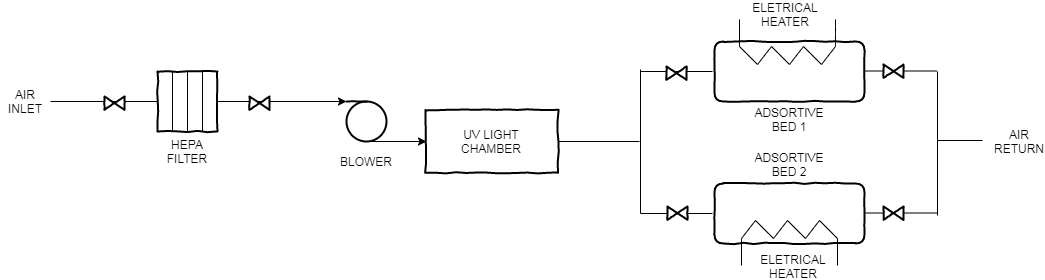

The diagram above was exported from draw.io. Its source (the exported page's mxGraphModel, read from the mxfile embedded in the PNG):
<mxGraphModel dx="2473" dy="476" grid="1" gridSize="9" guides="1" tooltips="1" connect="1" arrows="1" fold="1" page="0" pageScale="1" pageWidth="3300" pageHeight="2339" background="none" math="0" shadow="0">
  <root>
    <mxCell id="WIyWlLk6GJQsqaUBKTNV-0" />
    <mxCell id="WIyWlLk6GJQsqaUBKTNV-1" parent="WIyWlLk6GJQsqaUBKTNV-0" />
    <mxCell id="n7Cjpc1q4W6F71Nrtd9W-26" value="" style="endArrow=classic;html=1;" edge="1" parent="WIyWlLk6GJQsqaUBKTNV-1">
      <mxGeometry width="50" height="50" relative="1" as="geometry">
        <mxPoint x="-216" y="546" as="sourcePoint" />
        <mxPoint x="-122" y="546" as="targetPoint" />
      </mxGeometry>
    </mxCell>
    <mxCell id="n7Cjpc1q4W6F71Nrtd9W-27" value="AIR INLET" style="text;html=1;strokeColor=none;fillColor=none;align=center;verticalAlign=middle;whiteSpace=wrap;rounded=0;shadow=0;glass=0;dashed=1;comic=1;opacity=20;" vertex="1" parent="WIyWlLk6GJQsqaUBKTNV-1">
      <mxGeometry x="-468" y="536" width="50" height="20" as="geometry" />
    </mxCell>
    <mxCell id="n7Cjpc1q4W6F71Nrtd9W-28" value="" style="shape=tapeData;whiteSpace=wrap;html=1;perimeter=ellipsePerimeter;shadow=0;glass=0;comic=1;strokeWidth=2;rotation=-180;" vertex="1" parent="WIyWlLk6GJQsqaUBKTNV-1">
      <mxGeometry x="-122" y="546" width="40" height="40" as="geometry" />
    </mxCell>
    <mxCell id="n7Cjpc1q4W6F71Nrtd9W-31" value="" style="endArrow=classic;html=1;exitX=0.5;exitY=0;exitDx=0;exitDy=0;" edge="1" parent="WIyWlLk6GJQsqaUBKTNV-1" source="n7Cjpc1q4W6F71Nrtd9W-28">
      <mxGeometry width="50" height="50" relative="1" as="geometry">
        <mxPoint x="-82" y="496" as="sourcePoint" />
        <mxPoint x="-42" y="586" as="targetPoint" />
      </mxGeometry>
    </mxCell>
    <mxCell id="n7Cjpc1q4W6F71Nrtd9W-32" value="BLOWER" style="text;html=1;strokeColor=none;fillColor=none;align=center;verticalAlign=middle;whiteSpace=wrap;rounded=0;shadow=0;glass=0;comic=1;" vertex="1" parent="WIyWlLk6GJQsqaUBKTNV-1">
      <mxGeometry x="-122" y="596" width="40" height="20" as="geometry" />
    </mxCell>
    <mxCell id="n7Cjpc1q4W6F71Nrtd9W-55" value="" style="endArrow=none;html=1;exitX=1;exitY=0.5;exitDx=0;exitDy=0;" edge="1" parent="WIyWlLk6GJQsqaUBKTNV-1" source="n7Cjpc1q4W6F71Nrtd9W-27">
      <mxGeometry width="50" height="50" relative="1" as="geometry">
        <mxPoint x="-78" y="506" as="sourcePoint" />
        <mxPoint x="-298" y="546" as="targetPoint" />
      </mxGeometry>
    </mxCell>
    <mxCell id="n7Cjpc1q4W6F71Nrtd9W-56" value="" style="rounded=0;whiteSpace=wrap;html=1;shadow=0;glass=0;comic=1;strokeWidth=2;" vertex="1" parent="WIyWlLk6GJQsqaUBKTNV-1">
      <mxGeometry x="-311" y="516" width="60" height="60" as="geometry" />
    </mxCell>
    <mxCell id="n7Cjpc1q4W6F71Nrtd9W-57" value="" style="endArrow=none;html=1;exitX=0.25;exitY=0;exitDx=0;exitDy=0;entryX=0.25;entryY=1;entryDx=0;entryDy=0;" edge="1" parent="WIyWlLk6GJQsqaUBKTNV-1" source="n7Cjpc1q4W6F71Nrtd9W-56" target="n7Cjpc1q4W6F71Nrtd9W-56">
      <mxGeometry width="50" height="50" relative="1" as="geometry">
        <mxPoint x="-91" y="506" as="sourcePoint" />
        <mxPoint x="-41" y="456" as="targetPoint" />
      </mxGeometry>
    </mxCell>
    <mxCell id="n7Cjpc1q4W6F71Nrtd9W-58" value="" style="endArrow=none;html=1;exitX=0.5;exitY=0;exitDx=0;exitDy=0;entryX=0.5;entryY=1;entryDx=0;entryDy=0;" edge="1" parent="WIyWlLk6GJQsqaUBKTNV-1" source="n7Cjpc1q4W6F71Nrtd9W-56" target="n7Cjpc1q4W6F71Nrtd9W-56">
      <mxGeometry width="50" height="50" relative="1" as="geometry">
        <mxPoint x="-91" y="506" as="sourcePoint" />
        <mxPoint x="-41" y="456" as="targetPoint" />
      </mxGeometry>
    </mxCell>
    <mxCell id="n7Cjpc1q4W6F71Nrtd9W-59" value="" style="endArrow=none;html=1;exitX=0.75;exitY=0;exitDx=0;exitDy=0;entryX=0.75;entryY=1;entryDx=0;entryDy=0;" edge="1" parent="WIyWlLk6GJQsqaUBKTNV-1" source="n7Cjpc1q4W6F71Nrtd9W-56" target="n7Cjpc1q4W6F71Nrtd9W-56">
      <mxGeometry width="50" height="50" relative="1" as="geometry">
        <mxPoint x="-91" y="506" as="sourcePoint" />
        <mxPoint x="-41" y="456" as="targetPoint" />
      </mxGeometry>
    </mxCell>
    <mxCell id="n7Cjpc1q4W6F71Nrtd9W-60" value="" style="endArrow=none;html=1;exitX=1;exitY=0.5;exitDx=0;exitDy=0;" edge="1" parent="WIyWlLk6GJQsqaUBKTNV-1" source="n7Cjpc1q4W6F71Nrtd9W-56">
      <mxGeometry width="50" height="50" relative="1" as="geometry">
        <mxPoint x="-80" y="506" as="sourcePoint" />
        <mxPoint x="-140" y="546" as="targetPoint" />
      </mxGeometry>
    </mxCell>
    <mxCell id="n7Cjpc1q4W6F71Nrtd9W-62" value="HEPA FILTER" style="text;html=1;strokeColor=none;fillColor=none;align=center;verticalAlign=middle;whiteSpace=wrap;rounded=0;shadow=0;glass=0;comic=1;" vertex="1" parent="WIyWlLk6GJQsqaUBKTNV-1">
      <mxGeometry x="-301" y="586" width="40" height="20" as="geometry" />
    </mxCell>
    <mxCell id="n7Cjpc1q4W6F71Nrtd9W-69" value="" style="rounded=1;whiteSpace=wrap;html=1;shadow=0;glass=0;comic=1;strokeWidth=2;" vertex="1" parent="WIyWlLk6GJQsqaUBKTNV-1">
      <mxGeometry x="246" y="486" width="150" height="60" as="geometry" />
    </mxCell>
    <mxCell id="n7Cjpc1q4W6F71Nrtd9W-70" value="" style="endArrow=none;html=1;" edge="1" parent="WIyWlLk6GJQsqaUBKTNV-1">
      <mxGeometry width="50" height="50" relative="1" as="geometry">
        <mxPoint x="90" y="586" as="sourcePoint" />
        <mxPoint x="171" y="586" as="targetPoint" />
      </mxGeometry>
    </mxCell>
    <mxCell id="n7Cjpc1q4W6F71Nrtd9W-73" value="ADSORTIVE BED 1" style="text;html=1;strokeColor=none;fillColor=none;align=center;verticalAlign=middle;whiteSpace=wrap;rounded=0;shadow=0;glass=0;comic=1;" vertex="1" parent="WIyWlLk6GJQsqaUBKTNV-1">
      <mxGeometry x="286" y="553.5" width="70" height="20" as="geometry" />
    </mxCell>
    <mxCell id="n7Cjpc1q4W6F71Nrtd9W-74" value="" style="rounded=1;whiteSpace=wrap;html=1;shadow=0;glass=0;comic=1;strokeWidth=2;" vertex="1" parent="WIyWlLk6GJQsqaUBKTNV-1">
      <mxGeometry x="246" y="628" width="150" height="60" as="geometry" />
    </mxCell>
    <mxCell id="n7Cjpc1q4W6F71Nrtd9W-75" value="ADSORTIVE BED 2" style="text;html=1;strokeColor=none;fillColor=none;align=center;verticalAlign=middle;whiteSpace=wrap;rounded=0;shadow=0;glass=0;comic=1;" vertex="1" parent="WIyWlLk6GJQsqaUBKTNV-1">
      <mxGeometry x="286" y="599" width="70" height="20" as="geometry" />
    </mxCell>
    <mxCell id="n7Cjpc1q4W6F71Nrtd9W-78" value="" style="group" vertex="1" connectable="0" parent="WIyWlLk6GJQsqaUBKTNV-1">
      <mxGeometry x="-364" y="540.9999999999999" width="20" height="13.340000000000032" as="geometry" />
    </mxCell>
    <mxCell id="n7Cjpc1q4W6F71Nrtd9W-76" value="" style="triangle;whiteSpace=wrap;html=1;shadow=0;glass=0;comic=1;strokeWidth=2;" vertex="1" parent="n7Cjpc1q4W6F71Nrtd9W-78">
      <mxGeometry y="1.1368683772161603e-13" width="10" height="13.33" as="geometry" />
    </mxCell>
    <mxCell id="n7Cjpc1q4W6F71Nrtd9W-77" value="" style="triangle;whiteSpace=wrap;html=1;shadow=0;glass=0;comic=1;strokeWidth=2;rotation=-180;" vertex="1" parent="n7Cjpc1q4W6F71Nrtd9W-78">
      <mxGeometry x="10" y="1.1368683772161603e-13" width="10" height="13.34" as="geometry" />
    </mxCell>
    <mxCell id="n7Cjpc1q4W6F71Nrtd9W-81" value="" style="group" vertex="1" connectable="0" parent="WIyWlLk6GJQsqaUBKTNV-1">
      <mxGeometry x="-219" y="540.9999999999999" width="20" height="13.340000000000032" as="geometry" />
    </mxCell>
    <mxCell id="n7Cjpc1q4W6F71Nrtd9W-82" value="" style="triangle;whiteSpace=wrap;html=1;shadow=0;glass=0;comic=1;strokeWidth=2;" vertex="1" parent="n7Cjpc1q4W6F71Nrtd9W-81">
      <mxGeometry y="1.1368683772161603e-13" width="10" height="13.33" as="geometry" />
    </mxCell>
    <mxCell id="n7Cjpc1q4W6F71Nrtd9W-83" value="" style="triangle;whiteSpace=wrap;html=1;shadow=0;glass=0;comic=1;strokeWidth=2;rotation=-180;" vertex="1" parent="n7Cjpc1q4W6F71Nrtd9W-81">
      <mxGeometry x="10" y="1.1368683772161603e-13" width="10" height="13.34" as="geometry" />
    </mxCell>
    <mxCell id="n7Cjpc1q4W6F71Nrtd9W-86" value="" style="endArrow=none;html=1;" edge="1" parent="WIyWlLk6GJQsqaUBKTNV-1">
      <mxGeometry width="50" height="50" relative="1" as="geometry">
        <mxPoint x="172" y="658" as="sourcePoint" />
        <mxPoint x="172" y="514" as="targetPoint" />
      </mxGeometry>
    </mxCell>
    <mxCell id="n7Cjpc1q4W6F71Nrtd9W-87" value="" style="endArrow=none;html=1;" edge="1" parent="WIyWlLk6GJQsqaUBKTNV-1">
      <mxGeometry width="50" height="50" relative="1" as="geometry">
        <mxPoint x="172" y="516" as="sourcePoint" />
        <mxPoint x="244" y="516" as="targetPoint" />
      </mxGeometry>
    </mxCell>
    <mxCell id="n7Cjpc1q4W6F71Nrtd9W-88" value="" style="endArrow=none;html=1;" edge="1" parent="WIyWlLk6GJQsqaUBKTNV-1">
      <mxGeometry width="50" height="50" relative="1" as="geometry">
        <mxPoint x="172" y="658" as="sourcePoint" />
        <mxPoint x="244" y="658" as="targetPoint" />
      </mxGeometry>
    </mxCell>
    <mxCell id="n7Cjpc1q4W6F71Nrtd9W-89" value="" style="endArrow=none;html=1;" edge="1" parent="WIyWlLk6GJQsqaUBKTNV-1">
      <mxGeometry width="50" height="50" relative="1" as="geometry">
        <mxPoint x="514" y="585" as="sourcePoint" />
        <mxPoint x="469" y="585" as="targetPoint" />
      </mxGeometry>
    </mxCell>
    <mxCell id="n7Cjpc1q4W6F71Nrtd9W-90" value="" style="endArrow=none;html=1;" edge="1" parent="WIyWlLk6GJQsqaUBKTNV-1">
      <mxGeometry width="50" height="50" relative="1" as="geometry">
        <mxPoint x="469" y="516" as="sourcePoint" />
        <mxPoint x="469" y="660" as="targetPoint" />
      </mxGeometry>
    </mxCell>
    <mxCell id="n7Cjpc1q4W6F71Nrtd9W-91" value="" style="endArrow=none;html=1;" edge="1" parent="WIyWlLk6GJQsqaUBKTNV-1">
      <mxGeometry width="50" height="50" relative="1" as="geometry">
        <mxPoint x="468" y="515.5" as="sourcePoint" />
        <mxPoint x="396" y="515.5" as="targetPoint" />
      </mxGeometry>
    </mxCell>
    <mxCell id="n7Cjpc1q4W6F71Nrtd9W-92" value="" style="endArrow=none;html=1;" edge="1" parent="WIyWlLk6GJQsqaUBKTNV-1">
      <mxGeometry width="50" height="50" relative="1" as="geometry">
        <mxPoint x="468" y="657.5" as="sourcePoint" />
        <mxPoint x="396" y="657.5" as="targetPoint" />
      </mxGeometry>
    </mxCell>
    <mxCell id="n7Cjpc1q4W6F71Nrtd9W-94" value="" style="rounded=0;whiteSpace=wrap;html=1;shadow=0;glass=0;comic=1;strokeWidth=2;" vertex="1" parent="WIyWlLk6GJQsqaUBKTNV-1">
      <mxGeometry x="-43" y="554.3399999999999" width="132.5" height="63" as="geometry" />
    </mxCell>
    <mxCell id="n7Cjpc1q4W6F71Nrtd9W-100" value="UV LIGHT CHAMBER" style="text;html=1;strokeColor=none;fillColor=none;align=center;verticalAlign=middle;whiteSpace=wrap;rounded=0;shadow=0;glass=0;comic=1;" vertex="1" parent="WIyWlLk6GJQsqaUBKTNV-1">
      <mxGeometry x="-12.75" y="575.8399999999999" width="72" height="20" as="geometry" />
    </mxCell>
    <mxCell id="n7Cjpc1q4W6F71Nrtd9W-104" value="" style="group" vertex="1" connectable="0" parent="WIyWlLk6GJQsqaUBKTNV-1">
      <mxGeometry x="198" y="510.9999999999999" width="20" height="13.340000000000032" as="geometry" />
    </mxCell>
    <mxCell id="n7Cjpc1q4W6F71Nrtd9W-105" value="" style="triangle;whiteSpace=wrap;html=1;shadow=0;glass=0;comic=1;strokeWidth=2;" vertex="1" parent="n7Cjpc1q4W6F71Nrtd9W-104">
      <mxGeometry y="1.1368683772161603e-13" width="10" height="13.33" as="geometry" />
    </mxCell>
    <mxCell id="n7Cjpc1q4W6F71Nrtd9W-106" value="" style="triangle;whiteSpace=wrap;html=1;shadow=0;glass=0;comic=1;strokeWidth=2;rotation=-180;" vertex="1" parent="n7Cjpc1q4W6F71Nrtd9W-104">
      <mxGeometry x="10" y="1.1368683772161603e-13" width="10" height="13.34" as="geometry" />
    </mxCell>
    <mxCell id="n7Cjpc1q4W6F71Nrtd9W-107" value="" style="group" vertex="1" connectable="0" parent="WIyWlLk6GJQsqaUBKTNV-1">
      <mxGeometry x="415" y="508.9999999999999" width="20" height="13.340000000000032" as="geometry" />
    </mxCell>
    <mxCell id="n7Cjpc1q4W6F71Nrtd9W-108" value="" style="triangle;whiteSpace=wrap;html=1;shadow=0;glass=0;comic=1;strokeWidth=2;" vertex="1" parent="n7Cjpc1q4W6F71Nrtd9W-107">
      <mxGeometry y="1.1368683772161603e-13" width="10" height="13.33" as="geometry" />
    </mxCell>
    <mxCell id="n7Cjpc1q4W6F71Nrtd9W-109" value="" style="triangle;whiteSpace=wrap;html=1;shadow=0;glass=0;comic=1;strokeWidth=2;rotation=-180;" vertex="1" parent="n7Cjpc1q4W6F71Nrtd9W-107">
      <mxGeometry x="10" y="1.1368683772161603e-13" width="10" height="13.34" as="geometry" />
    </mxCell>
    <mxCell id="n7Cjpc1q4W6F71Nrtd9W-114" value="" style="group" vertex="1" connectable="0" parent="WIyWlLk6GJQsqaUBKTNV-1">
      <mxGeometry x="415" y="650.9999999999999" width="20" height="13.340000000000032" as="geometry" />
    </mxCell>
    <mxCell id="n7Cjpc1q4W6F71Nrtd9W-115" value="" style="triangle;whiteSpace=wrap;html=1;shadow=0;glass=0;comic=1;strokeWidth=2;" vertex="1" parent="n7Cjpc1q4W6F71Nrtd9W-114">
      <mxGeometry y="1.1368683772161603e-13" width="10" height="13.33" as="geometry" />
    </mxCell>
    <mxCell id="n7Cjpc1q4W6F71Nrtd9W-116" value="" style="triangle;whiteSpace=wrap;html=1;shadow=0;glass=0;comic=1;strokeWidth=2;rotation=-180;" vertex="1" parent="n7Cjpc1q4W6F71Nrtd9W-114">
      <mxGeometry x="10" y="1.1368683772161603e-13" width="10" height="13.34" as="geometry" />
    </mxCell>
    <mxCell id="n7Cjpc1q4W6F71Nrtd9W-117" value="" style="group" vertex="1" connectable="0" parent="WIyWlLk6GJQsqaUBKTNV-1">
      <mxGeometry x="199" y="650.9999999999999" width="20" height="13.340000000000032" as="geometry" />
    </mxCell>
    <mxCell id="n7Cjpc1q4W6F71Nrtd9W-118" value="" style="triangle;whiteSpace=wrap;html=1;shadow=0;glass=0;comic=1;strokeWidth=2;" vertex="1" parent="n7Cjpc1q4W6F71Nrtd9W-117">
      <mxGeometry y="1.1368683772161603e-13" width="10" height="13.33" as="geometry" />
    </mxCell>
    <mxCell id="n7Cjpc1q4W6F71Nrtd9W-119" value="" style="triangle;whiteSpace=wrap;html=1;shadow=0;glass=0;comic=1;strokeWidth=2;rotation=-180;" vertex="1" parent="n7Cjpc1q4W6F71Nrtd9W-117">
      <mxGeometry x="10" y="1.1368683772161603e-13" width="10" height="13.34" as="geometry" />
    </mxCell>
    <mxCell id="n7Cjpc1q4W6F71Nrtd9W-125" value="AIR RETURN" style="text;html=1;strokeColor=none;fillColor=none;align=center;verticalAlign=middle;whiteSpace=wrap;rounded=0;shadow=0;glass=0;dashed=1;comic=1;opacity=20;" vertex="1" parent="WIyWlLk6GJQsqaUBKTNV-1">
      <mxGeometry x="526" y="576" width="50" height="20" as="geometry" />
    </mxCell>
    <mxCell id="n7Cjpc1q4W6F71Nrtd9W-161" value="" style="group" vertex="1" connectable="0" parent="WIyWlLk6GJQsqaUBKTNV-1">
      <mxGeometry x="271" y="491" width="96" height="18" as="geometry" />
    </mxCell>
    <mxCell id="n7Cjpc1q4W6F71Nrtd9W-155" value="" style="endArrow=none;html=1;" edge="1" parent="n7Cjpc1q4W6F71Nrtd9W-161">
      <mxGeometry width="50" height="50" relative="1" as="geometry">
        <mxPoint x="18" y="18" as="sourcePoint" />
        <mxPoint x="32" as="targetPoint" />
      </mxGeometry>
    </mxCell>
    <mxCell id="n7Cjpc1q4W6F71Nrtd9W-156" value="" style="endArrow=none;html=1;" edge="1" parent="n7Cjpc1q4W6F71Nrtd9W-161">
      <mxGeometry width="50" height="50" relative="1" as="geometry">
        <mxPoint as="sourcePoint" />
        <mxPoint x="18" y="18" as="targetPoint" />
      </mxGeometry>
    </mxCell>
    <mxCell id="n7Cjpc1q4W6F71Nrtd9W-157" value="" style="endArrow=none;html=1;" edge="1" parent="n7Cjpc1q4W6F71Nrtd9W-161">
      <mxGeometry width="50" height="50" relative="1" as="geometry">
        <mxPoint x="50" y="18" as="sourcePoint" />
        <mxPoint x="64" as="targetPoint" />
      </mxGeometry>
    </mxCell>
    <mxCell id="n7Cjpc1q4W6F71Nrtd9W-158" value="" style="endArrow=none;html=1;" edge="1" parent="n7Cjpc1q4W6F71Nrtd9W-161">
      <mxGeometry width="50" height="50" relative="1" as="geometry">
        <mxPoint x="32" as="sourcePoint" />
        <mxPoint x="50" y="18" as="targetPoint" />
      </mxGeometry>
    </mxCell>
    <mxCell id="n7Cjpc1q4W6F71Nrtd9W-159" value="" style="endArrow=none;html=1;" edge="1" parent="n7Cjpc1q4W6F71Nrtd9W-161">
      <mxGeometry width="50" height="50" relative="1" as="geometry">
        <mxPoint x="82" y="18" as="sourcePoint" />
        <mxPoint x="96" as="targetPoint" />
      </mxGeometry>
    </mxCell>
    <mxCell id="n7Cjpc1q4W6F71Nrtd9W-160" value="" style="endArrow=none;html=1;" edge="1" parent="n7Cjpc1q4W6F71Nrtd9W-161">
      <mxGeometry width="50" height="50" relative="1" as="geometry">
        <mxPoint x="64" as="sourcePoint" />
        <mxPoint x="82" y="18" as="targetPoint" />
      </mxGeometry>
    </mxCell>
    <mxCell id="n7Cjpc1q4W6F71Nrtd9W-169" value="" style="group;rotation=-180;" vertex="1" connectable="0" parent="WIyWlLk6GJQsqaUBKTNV-1">
      <mxGeometry x="273" y="665" width="96" height="18" as="geometry" />
    </mxCell>
    <mxCell id="n7Cjpc1q4W6F71Nrtd9W-170" value="" style="endArrow=none;html=1;" edge="1" parent="n7Cjpc1q4W6F71Nrtd9W-169">
      <mxGeometry width="50" height="50" relative="1" as="geometry">
        <mxPoint x="78" as="sourcePoint" />
        <mxPoint x="64" y="18" as="targetPoint" />
      </mxGeometry>
    </mxCell>
    <mxCell id="n7Cjpc1q4W6F71Nrtd9W-171" value="" style="endArrow=none;html=1;" edge="1" parent="n7Cjpc1q4W6F71Nrtd9W-169">
      <mxGeometry width="50" height="50" relative="1" as="geometry">
        <mxPoint x="96" y="18" as="sourcePoint" />
        <mxPoint x="78" as="targetPoint" />
      </mxGeometry>
    </mxCell>
    <mxCell id="n7Cjpc1q4W6F71Nrtd9W-172" value="" style="endArrow=none;html=1;" edge="1" parent="n7Cjpc1q4W6F71Nrtd9W-169">
      <mxGeometry width="50" height="50" relative="1" as="geometry">
        <mxPoint x="46" as="sourcePoint" />
        <mxPoint x="32" y="18" as="targetPoint" />
      </mxGeometry>
    </mxCell>
    <mxCell id="n7Cjpc1q4W6F71Nrtd9W-173" value="" style="endArrow=none;html=1;" edge="1" parent="n7Cjpc1q4W6F71Nrtd9W-169">
      <mxGeometry width="50" height="50" relative="1" as="geometry">
        <mxPoint x="64" y="18" as="sourcePoint" />
        <mxPoint x="46" as="targetPoint" />
      </mxGeometry>
    </mxCell>
    <mxCell id="n7Cjpc1q4W6F71Nrtd9W-174" value="" style="endArrow=none;html=1;" edge="1" parent="n7Cjpc1q4W6F71Nrtd9W-169">
      <mxGeometry width="50" height="50" relative="1" as="geometry">
        <mxPoint x="14" as="sourcePoint" />
        <mxPoint y="18" as="targetPoint" />
      </mxGeometry>
    </mxCell>
    <mxCell id="n7Cjpc1q4W6F71Nrtd9W-175" value="" style="endArrow=none;html=1;" edge="1" parent="n7Cjpc1q4W6F71Nrtd9W-169">
      <mxGeometry width="50" height="50" relative="1" as="geometry">
        <mxPoint x="32" y="18" as="sourcePoint" />
        <mxPoint x="14" as="targetPoint" />
      </mxGeometry>
    </mxCell>
    <mxCell id="n7Cjpc1q4W6F71Nrtd9W-176" value="" style="endArrow=none;html=1;" edge="1" parent="WIyWlLk6GJQsqaUBKTNV-1">
      <mxGeometry width="50" height="50" relative="1" as="geometry">
        <mxPoint x="369" y="710" as="sourcePoint" />
        <mxPoint x="369" y="683" as="targetPoint" />
      </mxGeometry>
    </mxCell>
    <mxCell id="n7Cjpc1q4W6F71Nrtd9W-177" value="" style="endArrow=none;html=1;" edge="1" parent="WIyWlLk6GJQsqaUBKTNV-1">
      <mxGeometry width="50" height="50" relative="1" as="geometry">
        <mxPoint x="273" y="710" as="sourcePoint" />
        <mxPoint x="273" y="683" as="targetPoint" />
      </mxGeometry>
    </mxCell>
    <mxCell id="n7Cjpc1q4W6F71Nrtd9W-178" value="" style="endArrow=none;html=1;" edge="1" parent="WIyWlLk6GJQsqaUBKTNV-1">
      <mxGeometry width="50" height="50" relative="1" as="geometry">
        <mxPoint x="367" y="491" as="sourcePoint" />
        <mxPoint x="367" y="464" as="targetPoint" />
        <Array as="points">
          <mxPoint x="367" y="487" />
          <mxPoint x="367" y="478" />
        </Array>
      </mxGeometry>
    </mxCell>
    <mxCell id="n7Cjpc1q4W6F71Nrtd9W-179" value="" style="endArrow=none;html=1;" edge="1" parent="WIyWlLk6GJQsqaUBKTNV-1">
      <mxGeometry width="50" height="50" relative="1" as="geometry">
        <mxPoint x="271" y="491" as="sourcePoint" />
        <mxPoint x="271" y="464" as="targetPoint" />
      </mxGeometry>
    </mxCell>
    <mxCell id="n7Cjpc1q4W6F71Nrtd9W-180" value="ELETRICAL HEATER" style="text;html=1;strokeColor=none;fillColor=none;align=center;verticalAlign=middle;whiteSpace=wrap;rounded=0;shadow=0;glass=0;comic=1;" vertex="1" parent="WIyWlLk6GJQsqaUBKTNV-1">
      <mxGeometry x="286" y="450" width="62" height="18" as="geometry" />
    </mxCell>
    <mxCell id="n7Cjpc1q4W6F71Nrtd9W-181" value="ELETRICAL HEATER" style="text;html=1;strokeColor=none;fillColor=none;align=center;verticalAlign=middle;whiteSpace=wrap;rounded=0;shadow=0;glass=0;comic=1;" vertex="1" parent="WIyWlLk6GJQsqaUBKTNV-1">
      <mxGeometry x="294" y="702" width="62" height="18" as="geometry" />
    </mxCell>
  </root>
</mxGraphModel>